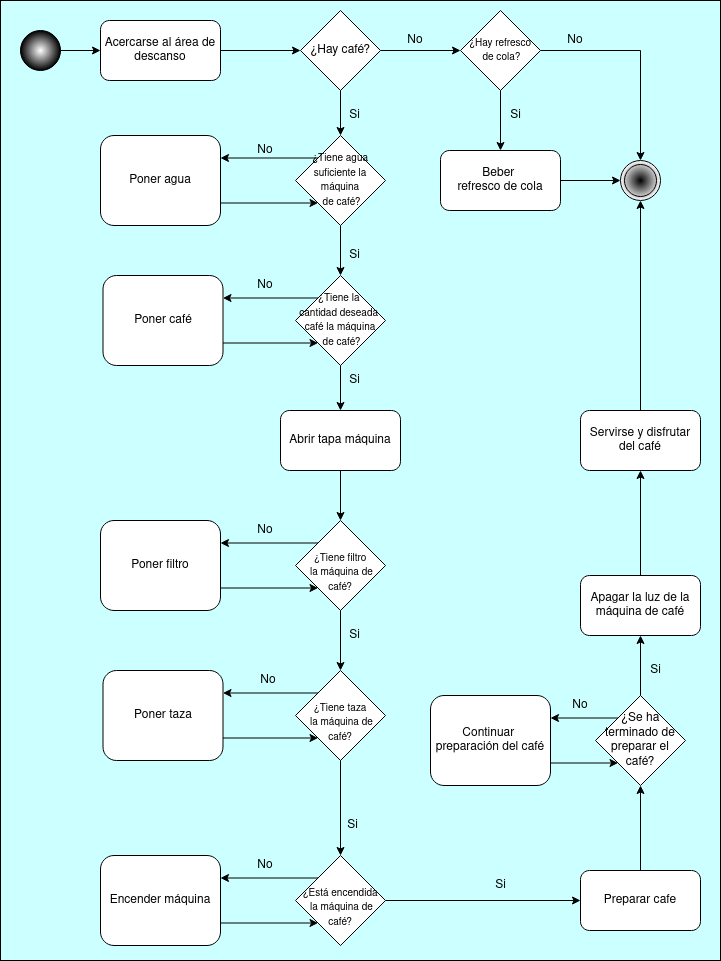

The diagram above was exported from draw.io. Its source (the exported page's mxGraphModel, read from the mxfile embedded in the PNG):
<mxGraphModel dx="1748" dy="882" grid="1" gridSize="10" guides="1" tooltips="1" connect="1" arrows="1" fold="1" page="1" pageScale="1" pageWidth="827" pageHeight="1169" background="#CCFFFF" math="0" shadow="0">
  <root>
    <mxCell id="0" />
    <mxCell id="1" parent="0" />
    <mxCell id="CprcGUDSGy2LTVA12S9l-5" style="edgeStyle=orthogonalEdgeStyle;rounded=0;orthogonalLoop=1;jettySize=auto;html=1;exitX=1;exitY=0.5;exitDx=0;exitDy=0;entryX=0;entryY=0.5;entryDx=0;entryDy=0;" parent="1" source="KhnNNgycjfnA8WjDQx8Y-1" target="CprcGUDSGy2LTVA12S9l-1" edge="1">
      <mxGeometry relative="1" as="geometry" />
    </mxCell>
    <mxCell id="KhnNNgycjfnA8WjDQx8Y-1" value="Acercarse al área de descanso" style="rounded=1;whiteSpace=wrap;html=1;" parent="1" vertex="1">
      <mxGeometry x="180" y="100" width="120" height="60" as="geometry" />
    </mxCell>
    <mxCell id="CprcGUDSGy2LTVA12S9l-4" style="edgeStyle=orthogonalEdgeStyle;rounded=0;orthogonalLoop=1;jettySize=auto;html=1;exitX=1;exitY=0.5;exitDx=0;exitDy=0;entryX=0;entryY=0.5;entryDx=0;entryDy=0;" parent="1" source="KhnNNgycjfnA8WjDQx8Y-6" target="KhnNNgycjfnA8WjDQx8Y-1" edge="1">
      <mxGeometry relative="1" as="geometry" />
    </mxCell>
    <mxCell id="KhnNNgycjfnA8WjDQx8Y-6" value="" style="ellipse;whiteSpace=wrap;html=1;aspect=fixed;fillColor=#FFFFFF;fillStyle=auto;gradientColor=#000000;gradientDirection=radial;" parent="1" vertex="1">
      <mxGeometry x="100" y="110" width="40" height="40" as="geometry" />
    </mxCell>
    <mxCell id="KhnNNgycjfnA8WjDQx8Y-18" value="" style="ellipse;shape=doubleEllipse;whiteSpace=wrap;html=1;aspect=fixed;gradientColor=#FFFFFF;gradientDirection=radial;fillColor=#000000;" parent="1" vertex="1">
      <mxGeometry x="700" y="240" width="40" height="40" as="geometry" />
    </mxCell>
    <mxCell id="8gqbpLLkER0GLrXkm65x-8" value="No" style="text;html=1;strokeColor=none;fillColor=none;align=center;verticalAlign=middle;whiteSpace=wrap;rounded=0;" parent="1" vertex="1">
      <mxGeometry x="480" y="110" width="30" height="20" as="geometry" />
    </mxCell>
    <mxCell id="8gqbpLLkER0GLrXkm65x-9" value="Si" style="text;html=1;align=center;verticalAlign=middle;resizable=0;points=[];autosize=1;strokeColor=none;fillColor=none;" parent="1" vertex="1">
      <mxGeometry x="580" y="180" width="30" height="30" as="geometry" />
    </mxCell>
    <mxCell id="CprcGUDSGy2LTVA12S9l-6" style="edgeStyle=orthogonalEdgeStyle;rounded=0;orthogonalLoop=1;jettySize=auto;html=1;exitX=1;exitY=0.5;exitDx=0;exitDy=0;entryX=0;entryY=0.5;entryDx=0;entryDy=0;" parent="1" source="CprcGUDSGy2LTVA12S9l-1" target="CprcGUDSGy2LTVA12S9l-3" edge="1">
      <mxGeometry relative="1" as="geometry" />
    </mxCell>
    <mxCell id="CprcGUDSGy2LTVA12S9l-14" style="edgeStyle=orthogonalEdgeStyle;rounded=0;orthogonalLoop=1;jettySize=auto;html=1;exitX=0.5;exitY=1;exitDx=0;exitDy=0;" parent="1" source="CprcGUDSGy2LTVA12S9l-1" target="CprcGUDSGy2LTVA12S9l-13" edge="1">
      <mxGeometry relative="1" as="geometry" />
    </mxCell>
    <mxCell id="CprcGUDSGy2LTVA12S9l-1" value="¿Hay café?" style="rhombus;whiteSpace=wrap;html=1;" parent="1" vertex="1">
      <mxGeometry x="380" y="90" width="80" height="80" as="geometry" />
    </mxCell>
    <mxCell id="CprcGUDSGy2LTVA12S9l-10" style="edgeStyle=orthogonalEdgeStyle;rounded=0;orthogonalLoop=1;jettySize=auto;html=1;exitX=0.5;exitY=1;exitDx=0;exitDy=0;" parent="1" source="CprcGUDSGy2LTVA12S9l-3" target="CprcGUDSGy2LTVA12S9l-9" edge="1">
      <mxGeometry relative="1" as="geometry" />
    </mxCell>
    <mxCell id="Unqf1IpIdknEZu8Nyrwz-70" style="edgeStyle=orthogonalEdgeStyle;rounded=0;orthogonalLoop=1;jettySize=auto;html=1;exitX=1;exitY=0.5;exitDx=0;exitDy=0;entryX=0.5;entryY=0;entryDx=0;entryDy=0;" edge="1" parent="1" source="CprcGUDSGy2LTVA12S9l-3" target="KhnNNgycjfnA8WjDQx8Y-18">
      <mxGeometry relative="1" as="geometry" />
    </mxCell>
    <mxCell id="CprcGUDSGy2LTVA12S9l-3" value="&lt;div&gt;&lt;font style=&quot;font-size: 10px;&quot;&gt;¿Hay refresco&lt;/font&gt;&lt;/div&gt;&lt;div&gt;&lt;font style=&quot;font-size: 10px;&quot;&gt;&amp;nbsp;de cola?&lt;/font&gt;&lt;/div&gt;" style="rhombus;whiteSpace=wrap;html=1;" parent="1" vertex="1">
      <mxGeometry x="540" y="90" width="80" height="80" as="geometry" />
    </mxCell>
    <mxCell id="CprcGUDSGy2LTVA12S9l-8" value="No" style="text;html=1;strokeColor=none;fillColor=none;align=center;verticalAlign=middle;whiteSpace=wrap;rounded=0;" parent="1" vertex="1">
      <mxGeometry x="640" y="115" width="30" height="10" as="geometry" />
    </mxCell>
    <mxCell id="Unqf1IpIdknEZu8Nyrwz-71" style="edgeStyle=orthogonalEdgeStyle;rounded=0;orthogonalLoop=1;jettySize=auto;html=1;exitX=1;exitY=0.5;exitDx=0;exitDy=0;" edge="1" parent="1" source="CprcGUDSGy2LTVA12S9l-9" target="KhnNNgycjfnA8WjDQx8Y-18">
      <mxGeometry relative="1" as="geometry" />
    </mxCell>
    <mxCell id="CprcGUDSGy2LTVA12S9l-9" value="&lt;div&gt;Beber&amp;nbsp;&lt;/div&gt;&lt;div&gt;refresco de cola&lt;/div&gt;" style="rounded=1;whiteSpace=wrap;html=1;" parent="1" vertex="1">
      <mxGeometry x="520" y="230" width="120" height="60" as="geometry" />
    </mxCell>
    <mxCell id="CprcGUDSGy2LTVA12S9l-20" style="edgeStyle=orthogonalEdgeStyle;rounded=0;orthogonalLoop=1;jettySize=auto;html=1;exitX=0.5;exitY=1;exitDx=0;exitDy=0;" parent="1" source="CprcGUDSGy2LTVA12S9l-13" target="CprcGUDSGy2LTVA12S9l-19" edge="1">
      <mxGeometry relative="1" as="geometry" />
    </mxCell>
    <mxCell id="CprcGUDSGy2LTVA12S9l-13" value="&lt;br&gt;&lt;div&gt;&lt;font style=&quot;font-size: 10px;&quot;&gt;¿Tiene agua suficiente la máquina&lt;/font&gt;&lt;/div&gt;&lt;div&gt;&lt;font style=&quot;font-size: 10px;&quot;&gt;&amp;nbsp;de café?&lt;/font&gt;&lt;/div&gt;&lt;div&gt;&lt;br&gt;&lt;/div&gt;" style="rhombus;whiteSpace=wrap;html=1;" parent="1" vertex="1">
      <mxGeometry x="375" y="215" width="90" height="90" as="geometry" />
    </mxCell>
    <mxCell id="CprcGUDSGy2LTVA12S9l-15" value="Si" style="text;html=1;align=center;verticalAlign=middle;resizable=0;points=[];autosize=1;strokeColor=none;fillColor=none;" parent="1" vertex="1">
      <mxGeometry x="419" y="180" width="30" height="30" as="geometry" />
    </mxCell>
    <mxCell id="Unqf1IpIdknEZu8Nyrwz-7" style="edgeStyle=orthogonalEdgeStyle;rounded=0;orthogonalLoop=1;jettySize=auto;html=1;exitX=1;exitY=0.75;exitDx=0;exitDy=0;entryX=0;entryY=1;entryDx=0;entryDy=0;" edge="1" parent="1" source="CprcGUDSGy2LTVA12S9l-16" target="CprcGUDSGy2LTVA12S9l-13">
      <mxGeometry relative="1" as="geometry" />
    </mxCell>
    <mxCell id="CprcGUDSGy2LTVA12S9l-16" value="Poner agua" style="rounded=1;whiteSpace=wrap;html=1;" parent="1" vertex="1">
      <mxGeometry x="180" y="215" width="120" height="90" as="geometry" />
    </mxCell>
    <mxCell id="CprcGUDSGy2LTVA12S9l-18" value="No" style="text;html=1;strokeColor=none;fillColor=none;align=center;verticalAlign=middle;whiteSpace=wrap;rounded=0;" parent="1" vertex="1">
      <mxGeometry x="330" y="220" width="30" height="20" as="geometry" />
    </mxCell>
    <mxCell id="Unqf1IpIdknEZu8Nyrwz-4" style="edgeStyle=orthogonalEdgeStyle;rounded=0;orthogonalLoop=1;jettySize=auto;html=1;exitX=0.5;exitY=1;exitDx=0;exitDy=0;entryX=0.5;entryY=0;entryDx=0;entryDy=0;" edge="1" parent="1" source="CprcGUDSGy2LTVA12S9l-19" target="Unqf1IpIdknEZu8Nyrwz-3">
      <mxGeometry relative="1" as="geometry" />
    </mxCell>
    <mxCell id="Unqf1IpIdknEZu8Nyrwz-10" style="edgeStyle=orthogonalEdgeStyle;rounded=0;orthogonalLoop=1;jettySize=auto;html=1;exitX=0;exitY=0;exitDx=0;exitDy=0;entryX=1;entryY=0.25;entryDx=0;entryDy=0;" edge="1" parent="1" source="CprcGUDSGy2LTVA12S9l-19" target="Unqf1IpIdknEZu8Nyrwz-9">
      <mxGeometry relative="1" as="geometry" />
    </mxCell>
    <mxCell id="CprcGUDSGy2LTVA12S9l-19" value="&lt;br&gt;&lt;div&gt;&lt;font style=&quot;font-size: 10px;&quot;&gt;¿Tiene la&amp;nbsp;&lt;/font&gt;&lt;/div&gt;&lt;div&gt;&lt;font style=&quot;font-size: 10px;&quot;&gt;cantidad deseada&amp;nbsp; café la máquina&lt;/font&gt;&lt;/div&gt;&lt;div&gt;&lt;font style=&quot;font-size: 10px;&quot;&gt;&amp;nbsp;de café?&lt;/font&gt;&lt;/div&gt;&lt;div&gt;&lt;font style=&quot;font-size: 10px;&quot;&gt;&lt;br&gt;&lt;/font&gt;&lt;/div&gt;" style="rhombus;whiteSpace=wrap;html=1;" parent="1" vertex="1">
      <mxGeometry x="375" y="355" width="90" height="90" as="geometry" />
    </mxCell>
    <mxCell id="CprcGUDSGy2LTVA12S9l-22" value="Si" style="text;html=1;align=center;verticalAlign=middle;resizable=0;points=[];autosize=1;strokeColor=none;fillColor=none;" parent="1" vertex="1">
      <mxGeometry x="419" y="320" width="30" height="30" as="geometry" />
    </mxCell>
    <mxCell id="Unqf1IpIdknEZu8Nyrwz-15" style="edgeStyle=orthogonalEdgeStyle;rounded=0;orthogonalLoop=1;jettySize=auto;html=1;exitX=0;exitY=0;exitDx=0;exitDy=0;entryX=1;entryY=0.25;entryDx=0;entryDy=0;" edge="1" parent="1" source="CprcGUDSGy2LTVA12S9l-26" target="Unqf1IpIdknEZu8Nyrwz-13">
      <mxGeometry relative="1" as="geometry" />
    </mxCell>
    <mxCell id="Unqf1IpIdknEZu8Nyrwz-28" style="edgeStyle=orthogonalEdgeStyle;rounded=0;orthogonalLoop=1;jettySize=auto;html=1;exitX=0.5;exitY=1;exitDx=0;exitDy=0;" edge="1" parent="1" source="CprcGUDSGy2LTVA12S9l-26" target="Unqf1IpIdknEZu8Nyrwz-19">
      <mxGeometry relative="1" as="geometry" />
    </mxCell>
    <mxCell id="CprcGUDSGy2LTVA12S9l-26" value="&lt;br&gt;&lt;div&gt;&lt;font style=&quot;font-size: 10px;&quot;&gt;¿Tiene filtro&lt;/font&gt;&lt;/div&gt;&lt;div&gt;&lt;font style=&quot;font-size: 10px;&quot;&gt;&amp;nbsp;la máquina de café?&lt;/font&gt;&lt;/div&gt;" style="rhombus;whiteSpace=wrap;html=1;" parent="1" vertex="1">
      <mxGeometry x="375" y="600" width="90" height="90" as="geometry" />
    </mxCell>
    <mxCell id="CprcGUDSGy2LTVA12S9l-28" value="No" style="text;html=1;strokeColor=none;fillColor=none;align=center;verticalAlign=middle;whiteSpace=wrap;rounded=0;" parent="1" vertex="1">
      <mxGeometry x="330" y="355" width="30" height="20" as="geometry" />
    </mxCell>
    <mxCell id="CprcGUDSGy2LTVA12S9l-29" value="Si" style="text;html=1;align=center;verticalAlign=middle;resizable=0;points=[];autosize=1;strokeColor=none;fillColor=none;" parent="1" vertex="1">
      <mxGeometry x="419" y="445" width="30" height="30" as="geometry" />
    </mxCell>
    <mxCell id="Unqf1IpIdknEZu8Nyrwz-12" style="edgeStyle=orthogonalEdgeStyle;rounded=0;orthogonalLoop=1;jettySize=auto;html=1;exitX=0.5;exitY=1;exitDx=0;exitDy=0;entryX=0.5;entryY=0;entryDx=0;entryDy=0;" edge="1" parent="1" source="Unqf1IpIdknEZu8Nyrwz-3" target="CprcGUDSGy2LTVA12S9l-26">
      <mxGeometry relative="1" as="geometry" />
    </mxCell>
    <mxCell id="Unqf1IpIdknEZu8Nyrwz-3" value="Abrir tapa máquina" style="rounded=1;whiteSpace=wrap;html=1;" vertex="1" parent="1">
      <mxGeometry x="360" y="490" width="120" height="60" as="geometry" />
    </mxCell>
    <mxCell id="Unqf1IpIdknEZu8Nyrwz-6" style="edgeStyle=orthogonalEdgeStyle;rounded=0;orthogonalLoop=1;jettySize=auto;html=1;exitX=0;exitY=0;exitDx=0;exitDy=0;entryX=1;entryY=0.25;entryDx=0;entryDy=0;" edge="1" parent="1" source="CprcGUDSGy2LTVA12S9l-13" target="CprcGUDSGy2LTVA12S9l-16">
      <mxGeometry relative="1" as="geometry" />
    </mxCell>
    <mxCell id="Unqf1IpIdknEZu8Nyrwz-11" style="edgeStyle=orthogonalEdgeStyle;rounded=0;orthogonalLoop=1;jettySize=auto;html=1;exitX=1;exitY=0.75;exitDx=0;exitDy=0;entryX=0;entryY=1;entryDx=0;entryDy=0;" edge="1" parent="1" source="Unqf1IpIdknEZu8Nyrwz-9" target="CprcGUDSGy2LTVA12S9l-19">
      <mxGeometry relative="1" as="geometry" />
    </mxCell>
    <mxCell id="Unqf1IpIdknEZu8Nyrwz-9" value="Poner café" style="rounded=1;whiteSpace=wrap;html=1;" vertex="1" parent="1">
      <mxGeometry x="182.5" y="355" width="120" height="90" as="geometry" />
    </mxCell>
    <mxCell id="Unqf1IpIdknEZu8Nyrwz-16" style="edgeStyle=orthogonalEdgeStyle;rounded=0;orthogonalLoop=1;jettySize=auto;html=1;exitX=1;exitY=0.75;exitDx=0;exitDy=0;entryX=0;entryY=1;entryDx=0;entryDy=0;" edge="1" parent="1" source="Unqf1IpIdknEZu8Nyrwz-13" target="CprcGUDSGy2LTVA12S9l-26">
      <mxGeometry relative="1" as="geometry" />
    </mxCell>
    <mxCell id="Unqf1IpIdknEZu8Nyrwz-13" value="Poner filtro" style="rounded=1;whiteSpace=wrap;html=1;" vertex="1" parent="1">
      <mxGeometry x="180" y="600" width="120" height="90" as="geometry" />
    </mxCell>
    <mxCell id="Unqf1IpIdknEZu8Nyrwz-17" value="No" style="text;html=1;strokeColor=none;fillColor=none;align=center;verticalAlign=middle;whiteSpace=wrap;rounded=0;" vertex="1" parent="1">
      <mxGeometry x="330" y="600" width="30" height="20" as="geometry" />
    </mxCell>
    <mxCell id="Unqf1IpIdknEZu8Nyrwz-18" style="edgeStyle=orthogonalEdgeStyle;rounded=0;orthogonalLoop=1;jettySize=auto;html=1;exitX=0;exitY=0;exitDx=0;exitDy=0;entryX=1;entryY=0.25;entryDx=0;entryDy=0;" edge="1" source="Unqf1IpIdknEZu8Nyrwz-19" target="Unqf1IpIdknEZu8Nyrwz-21" parent="1">
      <mxGeometry relative="1" as="geometry" />
    </mxCell>
    <mxCell id="Unqf1IpIdknEZu8Nyrwz-73" style="edgeStyle=orthogonalEdgeStyle;rounded=0;orthogonalLoop=1;jettySize=auto;html=1;exitX=0.5;exitY=1;exitDx=0;exitDy=0;" edge="1" parent="1" source="Unqf1IpIdknEZu8Nyrwz-19" target="Unqf1IpIdknEZu8Nyrwz-33">
      <mxGeometry relative="1" as="geometry" />
    </mxCell>
    <mxCell id="Unqf1IpIdknEZu8Nyrwz-19" value="&lt;br&gt;&lt;div&gt;&lt;font style=&quot;font-size: 10px;&quot;&gt;¿Tiene taza&lt;br&gt;&lt;/font&gt;&lt;/div&gt;&lt;div&gt;&lt;font style=&quot;font-size: 10px;&quot;&gt;&amp;nbsp;la máquina de café?&lt;/font&gt;&lt;/div&gt;" style="rhombus;whiteSpace=wrap;html=1;" vertex="1" parent="1">
      <mxGeometry x="375" y="750" width="90" height="90" as="geometry" />
    </mxCell>
    <mxCell id="Unqf1IpIdknEZu8Nyrwz-20" style="edgeStyle=orthogonalEdgeStyle;rounded=0;orthogonalLoop=1;jettySize=auto;html=1;exitX=1;exitY=0.75;exitDx=0;exitDy=0;entryX=0;entryY=1;entryDx=0;entryDy=0;" edge="1" source="Unqf1IpIdknEZu8Nyrwz-21" target="Unqf1IpIdknEZu8Nyrwz-19" parent="1">
      <mxGeometry relative="1" as="geometry" />
    </mxCell>
    <mxCell id="Unqf1IpIdknEZu8Nyrwz-21" value="Poner taza" style="rounded=1;whiteSpace=wrap;html=1;" vertex="1" parent="1">
      <mxGeometry x="182.5" y="750" width="120" height="90" as="geometry" />
    </mxCell>
    <mxCell id="Unqf1IpIdknEZu8Nyrwz-22" value="No" style="text;html=1;strokeColor=none;fillColor=none;align=center;verticalAlign=middle;whiteSpace=wrap;rounded=0;" vertex="1" parent="1">
      <mxGeometry x="332.5" y="750" width="30" height="20" as="geometry" />
    </mxCell>
    <mxCell id="Unqf1IpIdknEZu8Nyrwz-23" style="edgeStyle=orthogonalEdgeStyle;rounded=0;orthogonalLoop=1;jettySize=auto;html=1;exitX=0;exitY=0;exitDx=0;exitDy=0;entryX=1;entryY=0.25;entryDx=0;entryDy=0;" edge="1" source="Unqf1IpIdknEZu8Nyrwz-24" parent="1">
      <mxGeometry relative="1" as="geometry">
        <mxPoint x="282.5" y="892.5" as="targetPoint" />
      </mxGeometry>
    </mxCell>
    <mxCell id="Unqf1IpIdknEZu8Nyrwz-30" value="Si" style="text;html=1;align=center;verticalAlign=middle;resizable=0;points=[];autosize=1;strokeColor=none;fillColor=none;" vertex="1" parent="1">
      <mxGeometry x="419" y="700" width="30" height="30" as="geometry" />
    </mxCell>
    <mxCell id="Unqf1IpIdknEZu8Nyrwz-32" style="edgeStyle=orthogonalEdgeStyle;rounded=0;orthogonalLoop=1;jettySize=auto;html=1;exitX=0;exitY=0;exitDx=0;exitDy=0;entryX=1;entryY=0.25;entryDx=0;entryDy=0;" edge="1" source="Unqf1IpIdknEZu8Nyrwz-33" target="Unqf1IpIdknEZu8Nyrwz-35" parent="1">
      <mxGeometry relative="1" as="geometry" />
    </mxCell>
    <mxCell id="Unqf1IpIdknEZu8Nyrwz-40" style="edgeStyle=orthogonalEdgeStyle;rounded=0;orthogonalLoop=1;jettySize=auto;html=1;exitX=1;exitY=0.5;exitDx=0;exitDy=0;" edge="1" parent="1" source="Unqf1IpIdknEZu8Nyrwz-33" target="Unqf1IpIdknEZu8Nyrwz-39">
      <mxGeometry relative="1" as="geometry" />
    </mxCell>
    <mxCell id="Unqf1IpIdknEZu8Nyrwz-33" value="&lt;br&gt;&lt;div&gt;&lt;font style=&quot;font-size: 10px;&quot;&gt;¿Está encendida&lt;br&gt;&lt;/font&gt;&lt;/div&gt;&lt;div&gt;&lt;font style=&quot;font-size: 10px;&quot;&gt;&amp;nbsp;la máquina de café?&lt;/font&gt;&lt;/div&gt;" style="rhombus;whiteSpace=wrap;html=1;" vertex="1" parent="1">
      <mxGeometry x="375" y="935" width="90" height="90" as="geometry" />
    </mxCell>
    <mxCell id="Unqf1IpIdknEZu8Nyrwz-34" style="edgeStyle=orthogonalEdgeStyle;rounded=0;orthogonalLoop=1;jettySize=auto;html=1;exitX=1;exitY=0.75;exitDx=0;exitDy=0;entryX=0;entryY=1;entryDx=0;entryDy=0;" edge="1" source="Unqf1IpIdknEZu8Nyrwz-35" target="Unqf1IpIdknEZu8Nyrwz-33" parent="1">
      <mxGeometry relative="1" as="geometry" />
    </mxCell>
    <mxCell id="Unqf1IpIdknEZu8Nyrwz-35" value="Encender máquina" style="rounded=1;whiteSpace=wrap;html=1;" vertex="1" parent="1">
      <mxGeometry x="180" y="935" width="120" height="90" as="geometry" />
    </mxCell>
    <mxCell id="Unqf1IpIdknEZu8Nyrwz-36" value="No" style="text;html=1;strokeColor=none;fillColor=none;align=center;verticalAlign=middle;whiteSpace=wrap;rounded=0;" vertex="1" parent="1">
      <mxGeometry x="330" y="935" width="30" height="20" as="geometry" />
    </mxCell>
    <mxCell id="Unqf1IpIdknEZu8Nyrwz-37" value="Si" style="text;html=1;align=center;verticalAlign=middle;resizable=0;points=[];autosize=1;strokeColor=none;fillColor=none;" vertex="1" parent="1">
      <mxGeometry x="416.5" y="890" width="30" height="30" as="geometry" />
    </mxCell>
    <mxCell id="Unqf1IpIdknEZu8Nyrwz-51" style="edgeStyle=orthogonalEdgeStyle;rounded=0;orthogonalLoop=1;jettySize=auto;html=1;exitX=0.5;exitY=0;exitDx=0;exitDy=0;entryX=0.5;entryY=1;entryDx=0;entryDy=0;" edge="1" parent="1" source="Unqf1IpIdknEZu8Nyrwz-39" target="Unqf1IpIdknEZu8Nyrwz-46">
      <mxGeometry relative="1" as="geometry" />
    </mxCell>
    <mxCell id="Unqf1IpIdknEZu8Nyrwz-39" value="Preparar cafe" style="rounded=1;whiteSpace=wrap;html=1;" vertex="1" parent="1">
      <mxGeometry x="660" y="950" width="120" height="60" as="geometry" />
    </mxCell>
    <mxCell id="Unqf1IpIdknEZu8Nyrwz-41" value="Si" style="text;html=1;align=center;verticalAlign=middle;resizable=0;points=[];autosize=1;strokeColor=none;fillColor=none;" vertex="1" parent="1">
      <mxGeometry x="565" y="950" width="30" height="30" as="geometry" />
    </mxCell>
    <mxCell id="Unqf1IpIdknEZu8Nyrwz-45" value="No" style="text;html=1;strokeColor=none;fillColor=none;align=center;verticalAlign=middle;whiteSpace=wrap;rounded=0;" vertex="1" parent="1">
      <mxGeometry x="645" y="775" width="30" height="20" as="geometry" />
    </mxCell>
    <mxCell id="Unqf1IpIdknEZu8Nyrwz-49" style="edgeStyle=orthogonalEdgeStyle;rounded=0;orthogonalLoop=1;jettySize=auto;html=1;exitX=0;exitY=0;exitDx=0;exitDy=0;entryX=1;entryY=0.25;entryDx=0;entryDy=0;" edge="1" parent="1" source="Unqf1IpIdknEZu8Nyrwz-46" target="Unqf1IpIdknEZu8Nyrwz-47">
      <mxGeometry relative="1" as="geometry" />
    </mxCell>
    <mxCell id="Unqf1IpIdknEZu8Nyrwz-66" style="edgeStyle=orthogonalEdgeStyle;rounded=0;orthogonalLoop=1;jettySize=auto;html=1;exitX=0.5;exitY=0;exitDx=0;exitDy=0;entryX=0.5;entryY=1;entryDx=0;entryDy=0;" edge="1" parent="1" source="Unqf1IpIdknEZu8Nyrwz-46" target="Unqf1IpIdknEZu8Nyrwz-60">
      <mxGeometry relative="1" as="geometry" />
    </mxCell>
    <mxCell id="Unqf1IpIdknEZu8Nyrwz-46" value="¿Se ha terminado de preparar el café?" style="rhombus;whiteSpace=wrap;html=1;" vertex="1" parent="1">
      <mxGeometry x="675" y="775" width="90" height="90" as="geometry" />
    </mxCell>
    <mxCell id="Unqf1IpIdknEZu8Nyrwz-50" style="edgeStyle=orthogonalEdgeStyle;rounded=0;orthogonalLoop=1;jettySize=auto;html=1;exitX=1;exitY=0.75;exitDx=0;exitDy=0;entryX=0;entryY=1;entryDx=0;entryDy=0;" edge="1" parent="1" source="Unqf1IpIdknEZu8Nyrwz-47" target="Unqf1IpIdknEZu8Nyrwz-46">
      <mxGeometry relative="1" as="geometry" />
    </mxCell>
    <mxCell id="Unqf1IpIdknEZu8Nyrwz-47" value="&lt;div&gt;Continuar&amp;nbsp;&lt;/div&gt;&lt;div&gt;preparación del café&lt;/div&gt;" style="rounded=1;whiteSpace=wrap;html=1;" vertex="1" parent="1">
      <mxGeometry x="510" y="775" width="120" height="90" as="geometry" />
    </mxCell>
    <mxCell id="Unqf1IpIdknEZu8Nyrwz-69" style="edgeStyle=orthogonalEdgeStyle;rounded=0;orthogonalLoop=1;jettySize=auto;html=1;exitX=0.5;exitY=0;exitDx=0;exitDy=0;entryX=0.5;entryY=1;entryDx=0;entryDy=0;" edge="1" parent="1" source="Unqf1IpIdknEZu8Nyrwz-60" target="Unqf1IpIdknEZu8Nyrwz-68">
      <mxGeometry relative="1" as="geometry" />
    </mxCell>
    <mxCell id="Unqf1IpIdknEZu8Nyrwz-60" value="Apagar la luz de la máquina de café" style="rounded=1;whiteSpace=wrap;html=1;" vertex="1" parent="1">
      <mxGeometry x="660" y="655" width="120" height="60" as="geometry" />
    </mxCell>
    <mxCell id="Unqf1IpIdknEZu8Nyrwz-67" value="Si" style="text;html=1;align=center;verticalAlign=middle;resizable=0;points=[];autosize=1;strokeColor=none;fillColor=none;" vertex="1" parent="1">
      <mxGeometry x="720" y="735" width="30" height="30" as="geometry" />
    </mxCell>
    <mxCell id="Unqf1IpIdknEZu8Nyrwz-72" style="edgeStyle=orthogonalEdgeStyle;rounded=0;orthogonalLoop=1;jettySize=auto;html=1;exitX=0.5;exitY=0;exitDx=0;exitDy=0;entryX=0.5;entryY=1;entryDx=0;entryDy=0;" edge="1" parent="1" source="Unqf1IpIdknEZu8Nyrwz-68" target="KhnNNgycjfnA8WjDQx8Y-18">
      <mxGeometry relative="1" as="geometry" />
    </mxCell>
    <mxCell id="Unqf1IpIdknEZu8Nyrwz-68" value="Servirse y disfrutar del café" style="rounded=1;whiteSpace=wrap;html=1;" vertex="1" parent="1">
      <mxGeometry x="660" y="490" width="120" height="60" as="geometry" />
    </mxCell>
    <mxCell id="Unqf1IpIdknEZu8Nyrwz-75" value="" style="rounded=0;whiteSpace=wrap;html=1;fillColor=none;" vertex="1" parent="1">
      <mxGeometry x="80" y="80" width="720" height="960" as="geometry" />
    </mxCell>
  </root>
</mxGraphModel>